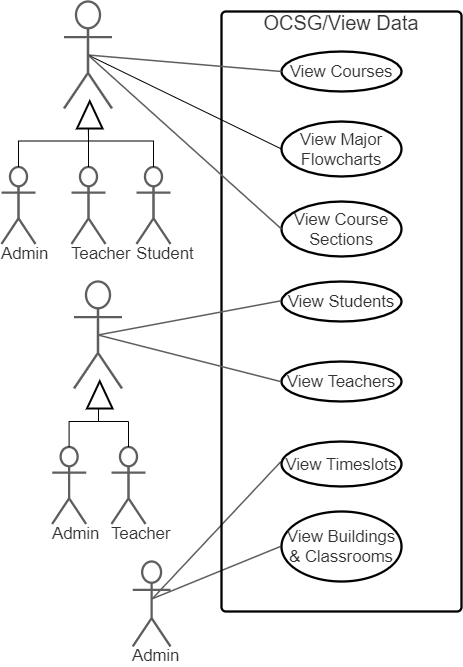

The diagram above was exported from draw.io. Its source (the exported page's mxGraphModel, read from the mxfile embedded in the PNG):
<mxGraphModel dx="2047" dy="1112" grid="1" gridSize="10" guides="1" tooltips="1" connect="1" arrows="1" fold="1" page="1" pageScale="1" pageWidth="827" pageHeight="1169" math="0" shadow="0">
  <root>
    <mxCell id="0" />
    <mxCell id="1" parent="0" />
    <mxCell id="2" value="" style="group;" vertex="1" connectable="0" parent="1">
      <mxGeometry x="620" y="430" width="460" height="645" as="geometry" />
    </mxCell>
    <UserObject label="Admin" lucidchartObjectId="yGLpuu8DHqWx" id="3">
      <mxCell style="html=1;overflow=block;blockSpacing=1;whiteSpace=wrap;shape=umlActor;labelPosition=center;verticalLabelPosition=bottom;verticalAlign=top;whiteSpace=nowrap;whiteSpace=wrap;fontSize=16.7;fontColor=#333333;spacing=0;strokeColor=#5e5e5e;strokeOpacity=100;rounded=1;absoluteArcSize=1;arcSize=9;strokeWidth=2.3;" vertex="1" parent="2">
        <mxGeometry x="131.22" y="560" width="37.78" height="85" as="geometry" />
      </mxCell>
    </UserObject>
    <UserObject label="" lucidchartObjectId="NNLp8zt.rnpJ" id="4">
      <mxCell style="html=1;jettySize=18;whiteSpace=wrap;fontSize=13;strokeColor=#5E5E5E;strokeWidth=1.5;rounded=0;startArrow=none;;endArrow=none;;exitX=0.519;exitY=0.438;exitPerimeter=0;entryX=-0.009;entryY=0.5;entryPerimeter=0;" edge="1" parent="2" source="3" target="13">
        <mxGeometry width="100" height="100" relative="1" as="geometry">
          <Array as="points" />
        </mxGeometry>
      </mxCell>
    </UserObject>
    <UserObject label="" lucidchartObjectId="UNLpiNb1JmlN" id="5">
      <mxCell style="html=1;jettySize=18;whiteSpace=wrap;fontSize=13;strokeColor=#5E5E5E;strokeWidth=1.5;rounded=0;startArrow=none;;endArrow=none;;exitX=0.519;exitY=0.438;exitPerimeter=0;entryX=-0.007;entryY=0.452;entryPerimeter=0;" edge="1" parent="2" source="3" target="12">
        <mxGeometry width="100" height="100" relative="1" as="geometry">
          <Array as="points" />
        </mxGeometry>
      </mxCell>
    </UserObject>
    <UserObject label="OCSG/View Data" lucidchartObjectId="yGLpvLwr8rG~" id="6">
      <mxCell style="html=1;overflow=block;blockSpacing=1;whiteSpace=wrap;container=0;whiteSpace=wrap;fontSize=20;fontColor=#333333;spacing=0;strokeOpacity=100;fillOpacity=0;rounded=1;absoluteArcSize=1;arcSize=9;strokeWidth=2.3;verticalAlign=top;fillColor=none;" vertex="1" parent="2">
        <mxGeometry x="220" y="10" width="240" height="600" as="geometry">
          <mxRectangle x="150" y="830" width="120" height="30" as="alternateBounds" />
        </mxGeometry>
      </mxCell>
    </UserObject>
    <UserObject label="View Major Flowcharts" lucidchartObjectId="PJLpzDeSAx7l" id="7">
      <mxCell style="html=1;overflow=block;blockSpacing=1;whiteSpace=wrap;ellipse;whiteSpace=wrap;fontSize=16.7;fontColor=#333333;align=center;spacing=3.8;verticalAlign=middle;strokeOpacity=100;rounded=1;absoluteArcSize=1;arcSize=9;strokeWidth=2.3;fillColor=none;" vertex="1" parent="2">
        <mxGeometry x="280" y="120" width="120" height="55" as="geometry" />
      </mxCell>
    </UserObject>
    <UserObject label="View Course Sections" lucidchartObjectId="ZLLpKTqWDJqu" id="8">
      <mxCell style="html=1;overflow=block;blockSpacing=1;whiteSpace=wrap;ellipse;whiteSpace=wrap;fontSize=16.7;fontColor=#333333;align=center;spacing=3.8;verticalAlign=middle;strokeOpacity=100;rounded=1;absoluteArcSize=1;arcSize=9;strokeWidth=2.3;fillColor=none;" vertex="1" parent="2">
        <mxGeometry x="280" y="200" width="120" height="55" as="geometry" />
      </mxCell>
    </UserObject>
    <UserObject label="View Students" lucidchartObjectId="SILp0WdDvE9Z" id="9">
      <mxCell style="html=1;overflow=block;blockSpacing=1;whiteSpace=wrap;ellipse;whiteSpace=wrap;fontSize=16.7;fontColor=#333333;spacing=3.8;strokeOpacity=100;rounded=1;absoluteArcSize=1;arcSize=9;strokeWidth=2.3;fillColor=none;" vertex="1" parent="2">
        <mxGeometry x="280" y="280" width="120" height="40" as="geometry" />
      </mxCell>
    </UserObject>
    <UserObject label="View Courses" lucidchartObjectId="yGLpHz_aUJmW" id="10">
      <mxCell style="html=1;overflow=block;blockSpacing=1;whiteSpace=wrap;ellipse;whiteSpace=wrap;fontSize=16.7;fontColor=#333333;spacing=3.8;strokeOpacity=100;rounded=1;absoluteArcSize=1;arcSize=9;strokeWidth=2.3;fillColor=none;" vertex="1" parent="2">
        <mxGeometry x="280" y="50" width="120" height="40" as="geometry" />
      </mxCell>
    </UserObject>
    <UserObject label="View Teachers" lucidchartObjectId="2ILpF_nrAPt9" id="11">
      <mxCell style="html=1;overflow=block;blockSpacing=1;whiteSpace=wrap;ellipse;whiteSpace=wrap;fontSize=16.7;fontColor=#333333;spacing=3.8;strokeOpacity=100;rounded=1;absoluteArcSize=1;arcSize=9;strokeWidth=2.3;fillColor=none;" vertex="1" parent="2">
        <mxGeometry x="280" y="360" width="120" height="40" as="geometry" />
      </mxCell>
    </UserObject>
    <UserObject label="View Timeslots" lucidchartObjectId="dMLpF7npVtq6" id="12">
      <mxCell style="html=1;overflow=block;blockSpacing=1;whiteSpace=wrap;ellipse;whiteSpace=wrap;fontSize=16.7;fontColor=#333333;spacing=3.8;verticalAlign=middle;strokeOpacity=100;rounded=1;absoluteArcSize=1;arcSize=9;strokeWidth=2.3;fillColor=none;" vertex="1" parent="2">
        <mxGeometry x="280" y="440" width="120" height="45" as="geometry" />
      </mxCell>
    </UserObject>
    <UserObject label="View Buildings &amp; Classrooms" lucidchartObjectId="9ILph..pfsQB" id="13">
      <mxCell style="html=1;overflow=block;blockSpacing=1;whiteSpace=wrap;ellipse;whiteSpace=wrap;fontSize=16.7;fontColor=#333333;align=center;spacing=3.8;verticalAlign=middle;strokeOpacity=100;rounded=1;absoluteArcSize=1;arcSize=9;strokeWidth=2.3;fillColor=none;" vertex="1" parent="2">
        <mxGeometry x="280" y="510" width="120" height="70" as="geometry" />
      </mxCell>
    </UserObject>
    <mxCell id="14" value="" style="group;" vertex="1" connectable="0" parent="2">
      <mxGeometry width="169" height="242.5" as="geometry" />
    </mxCell>
    <UserObject label="Student" lucidchartObjectId="jqKpxrGjUceu" id="15">
      <mxCell style="html=1;overflow=block;blockSpacing=1;whiteSpace=wrap;shape=umlActor;labelPosition=center;verticalLabelPosition=bottom;verticalAlign=top;whiteSpace=nowrap;whiteSpace=wrap;fontSize=16.7;fontColor=#333333;spacing=0;strokeColor=#5e5e5e;strokeOpacity=100;rounded=1;absoluteArcSize=1;arcSize=9;strokeWidth=2.3;fillColor=none;" vertex="1" parent="14">
        <mxGeometry x="135" y="165.5" width="34" height="77" as="geometry" />
      </mxCell>
    </UserObject>
    <UserObject label="Teacher" lucidchartObjectId="jEKpTl02l-sQ" id="16">
      <mxCell style="html=1;overflow=block;blockSpacing=1;whiteSpace=wrap;shape=umlActor;labelPosition=center;verticalLabelPosition=bottom;verticalAlign=top;whiteSpace=nowrap;whiteSpace=wrap;fontSize=16.7;fontColor=#333333;spacing=0;strokeColor=#5e5e5e;strokeOpacity=100;rounded=1;absoluteArcSize=1;arcSize=9;strokeWidth=2.3;fillColor=none;" vertex="1" parent="14">
        <mxGeometry x="70" y="165.5" width="34" height="77" as="geometry" />
      </mxCell>
    </UserObject>
    <UserObject label="Admin" lucidchartObjectId="sEKpBUEF_DTK" id="17">
      <mxCell style="html=1;overflow=block;blockSpacing=1;whiteSpace=wrap;shape=umlActor;labelPosition=center;verticalLabelPosition=bottom;verticalAlign=top;whiteSpace=nowrap;whiteSpace=wrap;fontSize=16.7;fontColor=#333333;spacing=0;strokeColor=#5e5e5e;strokeOpacity=100;rounded=1;absoluteArcSize=1;arcSize=9;strokeWidth=2.3;fillColor=none;" vertex="1" parent="14">
        <mxGeometry y="165.5" width="34" height="77" as="geometry" />
      </mxCell>
    </UserObject>
    <UserObject label="" lucidchartObjectId="3EKpP~nGvQZ." id="18">
      <mxCell style="html=1;overflow=block;blockSpacing=1;whiteSpace=wrap;shape=umlActor;labelPosition=center;verticalLabelPosition=bottom;verticalAlign=top;whiteSpace=nowrap;whiteSpace=wrap;fontSize=13;spacing=0;strokeColor=#5e5e5e;strokeOpacity=100;rounded=1;absoluteArcSize=1;arcSize=9;strokeWidth=2.3;fillColor=none;" vertex="1" parent="14">
        <mxGeometry x="62.5" width="48" height="107" as="geometry" />
      </mxCell>
    </UserObject>
    <mxCell id="19" style="edgeStyle=orthogonalEdgeStyle;rounded=0;orthogonalLoop=1;jettySize=auto;html=1;fontSize=20;" edge="1" parent="14" source="15" target="18">
      <mxGeometry as="geometry">
        <Array as="points">
          <mxPoint x="152" y="139.5" />
          <mxPoint x="87" y="139.5" />
        </Array>
      </mxGeometry>
    </mxCell>
    <mxCell id="20" style="edgeStyle=orthogonalEdgeStyle;rounded=0;orthogonalLoop=1;jettySize=auto;html=1;exitX=0.5;exitY=0;exitDx=0;exitDy=0;exitPerimeter=0;fontSize=20;" edge="1" parent="14" source="16" target="18">
      <mxGeometry as="geometry" />
    </mxCell>
    <mxCell id="21" style="edgeStyle=orthogonalEdgeStyle;rounded=0;orthogonalLoop=1;jettySize=auto;html=1;fontSize=20;" edge="1" parent="14" source="17" target="18">
      <mxGeometry as="geometry">
        <Array as="points">
          <mxPoint x="17" y="139.5" />
          <mxPoint x="87" y="139.5" />
        </Array>
      </mxGeometry>
    </mxCell>
    <mxCell id="22" value="" style="triangle;whiteSpace=wrap;html=1;rounded=0;strokeWidth=2;fontSize=20;rotation=-90;" vertex="1" parent="14">
      <mxGeometry x="74.63" y="100.63" width="27.25" height="25.5" as="geometry" />
    </mxCell>
    <UserObject label="" lucidchartObjectId="cMKpMBO5EZ45" id="23">
      <mxCell style="html=1;jettySize=18;whiteSpace=wrap;fontSize=13;strokeColor=#5E5E5E;strokeWidth=1.5;rounded=0;startArrow=none;;endArrow=none;;exitX=0.5;exitY=0.5;exitPerimeter=0;exitDx=0;exitDy=0;" edge="1" parent="2" source="18">
        <mxGeometry width="100" height="100" relative="1" as="geometry">
          <Array as="points" />
          <mxPoint x="756.1399999999999" y="-165.8699999999999" as="sourcePoint" />
          <mxPoint x="280" y="70" as="targetPoint" />
        </mxGeometry>
      </mxCell>
    </UserObject>
    <mxCell id="24" value="" style="endArrow=none;html=1;fontSize=20;exitX=0.5;exitY=0.5;exitDx=0;exitDy=0;exitPerimeter=0;entryX=0;entryY=0.5;entryDx=0;entryDy=0;" edge="1" parent="2" source="18" target="7">
      <mxGeometry width="50" height="50" relative="1" as="geometry">
        <mxPoint x="560" y="270" as="sourcePoint" />
        <mxPoint x="610" y="220" as="targetPoint" />
      </mxGeometry>
    </mxCell>
    <UserObject label="" lucidchartObjectId="cMKpMBO5EZ45" id="25">
      <mxCell style="html=1;jettySize=18;whiteSpace=wrap;fontSize=13;strokeColor=#5E5E5E;strokeWidth=1.5;rounded=0;startArrow=none;;endArrow=none;;exitX=0.5;exitY=0.5;exitPerimeter=0;entryX=0;entryY=0.5;exitDx=0;exitDy=0;entryDx=0;entryDy=0;" edge="1" parent="2" source="18" target="8">
        <mxGeometry width="100" height="100" relative="1" as="geometry">
          <Array as="points" />
          <mxPoint x="766.1399999999999" y="-155.8699999999999" as="sourcePoint" />
          <mxPoint x="933.9200000000001" y="-209.0999999999999" as="targetPoint" />
        </mxGeometry>
      </mxCell>
    </UserObject>
    <mxCell id="26" value="" style="group" vertex="1" connectable="0" parent="2">
      <mxGeometry x="10" y="280" width="169" height="242.5" as="geometry" />
    </mxCell>
    <UserObject label="Teacher" lucidchartObjectId="jEKpTl02l-sQ" id="27">
      <mxCell style="html=1;overflow=block;blockSpacing=1;whiteSpace=wrap;shape=umlActor;labelPosition=center;verticalLabelPosition=bottom;verticalAlign=top;whiteSpace=nowrap;whiteSpace=wrap;fontSize=16.7;fontColor=#333333;spacing=0;strokeColor=#5e5e5e;strokeOpacity=100;rounded=1;absoluteArcSize=1;arcSize=9;strokeWidth=2.3;" vertex="1" parent="26">
        <mxGeometry x="100" y="165.5" width="34" height="77" as="geometry" />
      </mxCell>
    </UserObject>
    <UserObject label="Admin" lucidchartObjectId="sEKpBUEF_DTK" id="28">
      <mxCell style="html=1;overflow=block;blockSpacing=1;whiteSpace=wrap;shape=umlActor;labelPosition=center;verticalLabelPosition=bottom;verticalAlign=top;whiteSpace=nowrap;whiteSpace=wrap;fontSize=16.7;fontColor=#333333;spacing=0;strokeColor=#5e5e5e;strokeOpacity=100;rounded=1;absoluteArcSize=1;arcSize=9;strokeWidth=2.3;" vertex="1" parent="26">
        <mxGeometry x="40.63" y="165.5" width="34" height="77" as="geometry" />
      </mxCell>
    </UserObject>
    <UserObject label="" lucidchartObjectId="3EKpP~nGvQZ." id="29">
      <mxCell style="html=1;overflow=block;blockSpacing=1;whiteSpace=wrap;shape=umlActor;labelPosition=center;verticalLabelPosition=bottom;verticalAlign=top;whiteSpace=nowrap;whiteSpace=wrap;fontSize=13;spacing=0;strokeColor=#5e5e5e;strokeOpacity=100;rounded=1;absoluteArcSize=1;arcSize=9;strokeWidth=2.3;fillColor=none;" vertex="1" parent="26">
        <mxGeometry x="62.5" width="48" height="107" as="geometry" />
      </mxCell>
    </UserObject>
    <mxCell id="30" style="edgeStyle=orthogonalEdgeStyle;rounded=0;orthogonalLoop=1;jettySize=auto;html=1;exitX=0.5;exitY=0;exitDx=0;exitDy=0;exitPerimeter=0;fontSize=20;" edge="1" parent="26" source="27" target="29">
      <mxGeometry as="geometry">
        <Array as="points">
          <mxPoint x="117" y="140" />
          <mxPoint x="87" y="140" />
        </Array>
      </mxGeometry>
    </mxCell>
    <mxCell id="31" style="edgeStyle=orthogonalEdgeStyle;rounded=0;orthogonalLoop=1;jettySize=auto;html=1;fontSize=20;" edge="1" parent="26" source="28" target="29">
      <mxGeometry as="geometry">
        <Array as="points">
          <mxPoint x="58" y="140" />
          <mxPoint x="87" y="140" />
        </Array>
      </mxGeometry>
    </mxCell>
    <mxCell id="32" value="" style="triangle;whiteSpace=wrap;html=1;rounded=0;strokeWidth=2;fontSize=20;rotation=-90;" vertex="1" parent="26">
      <mxGeometry x="74.63" y="100.63" width="27.25" height="25.5" as="geometry" />
    </mxCell>
    <UserObject label="" lucidchartObjectId="nPLpuhyvyvw_" id="33">
      <mxCell style="html=1;jettySize=18;whiteSpace=wrap;fontSize=13;strokeColor=#5E5E5E;strokeWidth=1.5;rounded=0;startArrow=none;;endArrow=none;;exitX=0.5;exitY=0.5;exitPerimeter=0;entryX=-0.009;entryY=0.485;entryPerimeter=0;exitDx=0;exitDy=0;" edge="1" parent="2" source="29" target="9">
        <mxGeometry width="100" height="100" relative="1" as="geometry">
          <Array as="points" />
          <mxPoint x="71.13999999999987" y="349.1300000000001" as="sourcePoint" />
        </mxGeometry>
      </mxCell>
    </UserObject>
    <UserObject label="" lucidchartObjectId="qPLp8EJb0W4p" id="34">
      <mxCell style="html=1;jettySize=18;whiteSpace=wrap;fontSize=13;strokeColor=#5E5E5E;strokeWidth=1.5;rounded=0;startArrow=none;;endArrow=none;;exitX=0.5;exitY=0.5;exitPerimeter=0;entryX=-0.009;entryY=0.5;entryPerimeter=0;exitDx=0;exitDy=0;" edge="1" parent="2" source="29" target="11">
        <mxGeometry width="100" height="100" relative="1" as="geometry">
          <Array as="points" />
          <mxPoint x="71.13999999999987" y="349.1300000000001" as="sourcePoint" />
        </mxGeometry>
      </mxCell>
    </UserObject>
  </root>
</mxGraphModel>